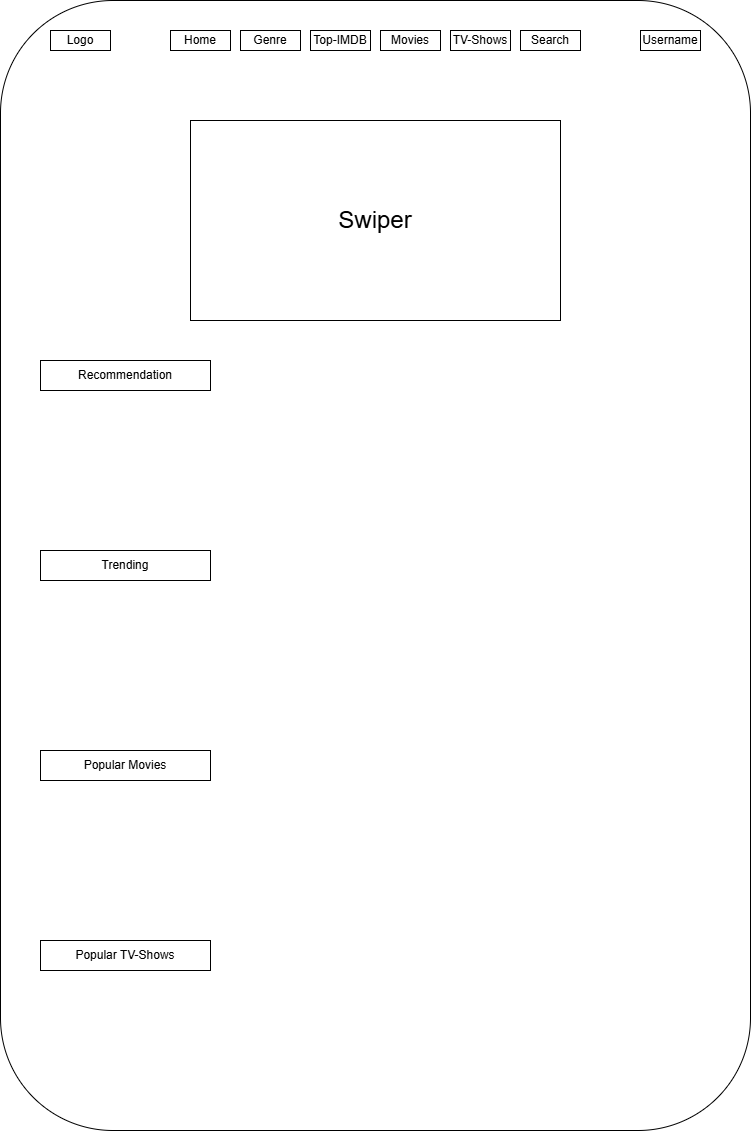

The diagram above was exported from draw.io. Its source (the exported page's mxGraphModel, read from the mxfile embedded in the PNG):
<mxGraphModel dx="872" dy="479" grid="1" gridSize="10" guides="1" tooltips="1" connect="1" arrows="1" fold="1" page="1" pageScale="1" pageWidth="850" pageHeight="1100" math="0" shadow="0">
  <root>
    <mxCell id="0" />
    <mxCell id="1" parent="0" />
    <mxCell id="tpsffYIQ6UoLVh8rvil6-1" value="" style="rounded=1;whiteSpace=wrap;html=1;fontStyle=0" vertex="1" parent="1">
      <mxGeometry x="70" y="30" width="750" height="1130" as="geometry" />
    </mxCell>
    <mxCell id="tpsffYIQ6UoLVh8rvil6-2" value="Logo" style="rounded=0;whiteSpace=wrap;html=1;" vertex="1" parent="1">
      <mxGeometry x="120" y="60" width="60" height="20" as="geometry" />
    </mxCell>
    <mxCell id="tpsffYIQ6UoLVh8rvil6-3" value="Genre" style="rounded=0;whiteSpace=wrap;html=1;" vertex="1" parent="1">
      <mxGeometry x="310" y="60" width="60" height="20" as="geometry" />
    </mxCell>
    <mxCell id="tpsffYIQ6UoLVh8rvil6-4" value="Home" style="rounded=0;whiteSpace=wrap;html=1;" vertex="1" parent="1">
      <mxGeometry x="240" y="60" width="60" height="20" as="geometry" />
    </mxCell>
    <mxCell id="tpsffYIQ6UoLVh8rvil6-5" value="TV-Shows" style="rounded=0;whiteSpace=wrap;html=1;" vertex="1" parent="1">
      <mxGeometry x="520" y="60" width="60" height="20" as="geometry" />
    </mxCell>
    <mxCell id="tpsffYIQ6UoLVh8rvil6-6" value="Movies" style="rounded=0;whiteSpace=wrap;html=1;" vertex="1" parent="1">
      <mxGeometry x="450" y="60" width="60" height="20" as="geometry" />
    </mxCell>
    <mxCell id="tpsffYIQ6UoLVh8rvil6-7" value="Top-IMDB" style="rounded=0;whiteSpace=wrap;html=1;" vertex="1" parent="1">
      <mxGeometry x="380" y="60" width="60" height="20" as="geometry" />
    </mxCell>
    <mxCell id="tpsffYIQ6UoLVh8rvil6-11" value="Search" style="rounded=0;whiteSpace=wrap;html=1;" vertex="1" parent="1">
      <mxGeometry x="590" y="60" width="60" height="20" as="geometry" />
    </mxCell>
    <mxCell id="tpsffYIQ6UoLVh8rvil6-14" value="Username" style="rounded=0;whiteSpace=wrap;html=1;" vertex="1" parent="1">
      <mxGeometry x="710" y="60" width="60" height="20" as="geometry" />
    </mxCell>
    <mxCell id="tpsffYIQ6UoLVh8rvil6-16" value="&lt;font style=&quot;font-size: 24px;&quot;&gt;Swiper&lt;/font&gt;" style="rounded=0;whiteSpace=wrap;html=1;" vertex="1" parent="1">
      <mxGeometry x="260" y="150" width="370" height="200" as="geometry" />
    </mxCell>
    <mxCell id="tpsffYIQ6UoLVh8rvil6-18" value="Recommendation" style="rounded=0;whiteSpace=wrap;html=1;" vertex="1" parent="1">
      <mxGeometry x="110" y="390" width="170" height="30" as="geometry" />
    </mxCell>
    <mxCell id="tpsffYIQ6UoLVh8rvil6-19" value="Trending" style="rounded=0;whiteSpace=wrap;html=1;" vertex="1" parent="1">
      <mxGeometry x="110" y="580" width="170" height="30" as="geometry" />
    </mxCell>
    <mxCell id="tpsffYIQ6UoLVh8rvil6-20" value="Popular Movies" style="rounded=0;whiteSpace=wrap;html=1;" vertex="1" parent="1">
      <mxGeometry x="110" y="780" width="170" height="30" as="geometry" />
    </mxCell>
    <mxCell id="tpsffYIQ6UoLVh8rvil6-21" value="Popular TV-Shows" style="rounded=0;whiteSpace=wrap;html=1;" vertex="1" parent="1">
      <mxGeometry x="110" y="970" width="170" height="30" as="geometry" />
    </mxCell>
  </root>
</mxGraphModel>